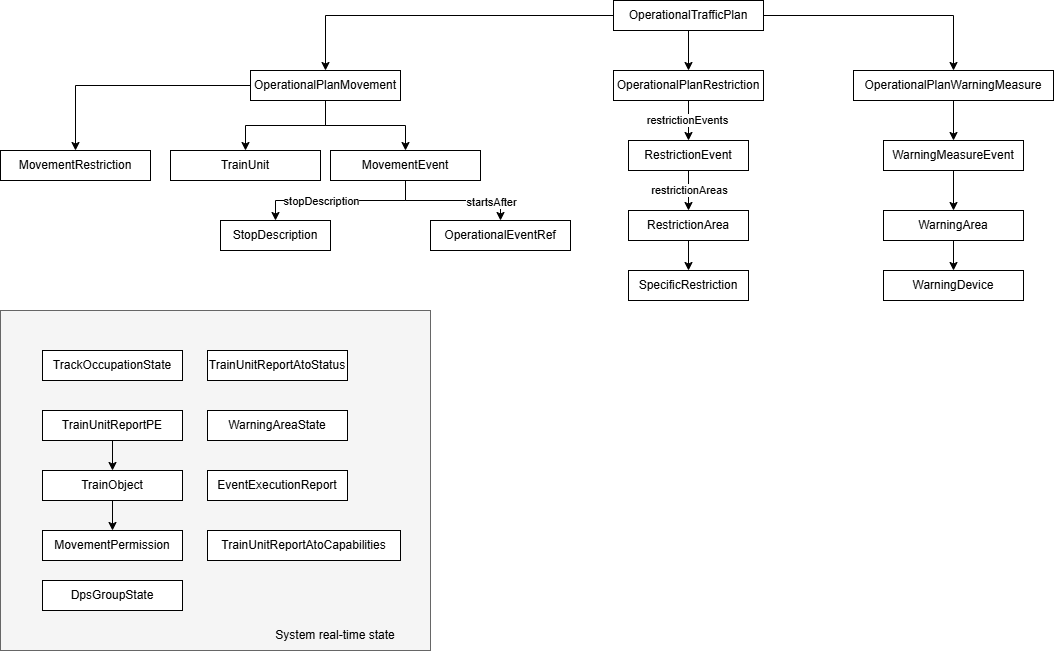

The diagram above was exported from draw.io. Its source (the exported page's mxGraphModel, read from the mxfile embedded in the PNG):
<mxGraphModel dx="2074" dy="1140" grid="1" gridSize="10" guides="1" tooltips="1" connect="1" arrows="1" fold="1" page="1" pageScale="1" pageWidth="1654" pageHeight="1169" math="0" shadow="0">
  <root>
    <mxCell id="0" />
    <mxCell id="1" parent="0" />
    <mxCell id="ZtxJa9FRPIzxxyb62NcU-46" value="" style="rounded=0;whiteSpace=wrap;html=1;fillColor=#f5f5f5;fontColor=#333333;strokeColor=#666666;" parent="1" vertex="1">
      <mxGeometry x="257" y="370" width="430" height="340" as="geometry" />
    </mxCell>
    <mxCell id="ZtxJa9FRPIzxxyb62NcU-3" style="edgeStyle=orthogonalEdgeStyle;rounded=0;orthogonalLoop=1;jettySize=auto;html=1;" parent="1" source="ZtxJa9FRPIzxxyb62NcU-1" target="ZtxJa9FRPIzxxyb62NcU-2" edge="1">
      <mxGeometry relative="1" as="geometry" />
    </mxCell>
    <mxCell id="ZtxJa9FRPIzxxyb62NcU-7" style="edgeStyle=orthogonalEdgeStyle;rounded=0;orthogonalLoop=1;jettySize=auto;html=1;" parent="1" source="ZtxJa9FRPIzxxyb62NcU-1" target="ZtxJa9FRPIzxxyb62NcU-4" edge="1">
      <mxGeometry relative="1" as="geometry" />
    </mxCell>
    <mxCell id="ZtxJa9FRPIzxxyb62NcU-8" style="edgeStyle=orthogonalEdgeStyle;rounded=0;orthogonalLoop=1;jettySize=auto;html=1;entryX=0.5;entryY=0;entryDx=0;entryDy=0;" parent="1" source="ZtxJa9FRPIzxxyb62NcU-1" target="ZtxJa9FRPIzxxyb62NcU-5" edge="1">
      <mxGeometry relative="1" as="geometry" />
    </mxCell>
    <mxCell id="ZtxJa9FRPIzxxyb62NcU-1" value="OperationalTrafficPlan" style="rounded=0;whiteSpace=wrap;html=1;" parent="1" vertex="1">
      <mxGeometry x="870" y="60" width="150" height="30" as="geometry" />
    </mxCell>
    <mxCell id="ZtxJa9FRPIzxxyb62NcU-11" style="edgeStyle=orthogonalEdgeStyle;rounded=0;orthogonalLoop=1;jettySize=auto;html=1;" parent="1" source="ZtxJa9FRPIzxxyb62NcU-2" target="ZtxJa9FRPIzxxyb62NcU-9" edge="1">
      <mxGeometry relative="1" as="geometry" />
    </mxCell>
    <mxCell id="ZtxJa9FRPIzxxyb62NcU-12" style="edgeStyle=orthogonalEdgeStyle;rounded=0;orthogonalLoop=1;jettySize=auto;html=1;" parent="1" source="ZtxJa9FRPIzxxyb62NcU-2" target="ZtxJa9FRPIzxxyb62NcU-10" edge="1">
      <mxGeometry relative="1" as="geometry" />
    </mxCell>
    <mxCell id="ZtxJa9FRPIzxxyb62NcU-15" style="edgeStyle=orthogonalEdgeStyle;rounded=0;orthogonalLoop=1;jettySize=auto;html=1;" parent="1" source="ZtxJa9FRPIzxxyb62NcU-2" target="ZtxJa9FRPIzxxyb62NcU-14" edge="1">
      <mxGeometry relative="1" as="geometry" />
    </mxCell>
    <mxCell id="ZtxJa9FRPIzxxyb62NcU-2" value="OperationalPlanMovement" style="rounded=0;whiteSpace=wrap;html=1;" parent="1" vertex="1">
      <mxGeometry x="507" y="130" width="150" height="30" as="geometry" />
    </mxCell>
    <mxCell id="ZtxJa9FRPIzxxyb62NcU-22" style="edgeStyle=orthogonalEdgeStyle;rounded=0;orthogonalLoop=1;jettySize=auto;html=1;" parent="1" source="ZtxJa9FRPIzxxyb62NcU-4" target="ZtxJa9FRPIzxxyb62NcU-21" edge="1">
      <mxGeometry relative="1" as="geometry" />
    </mxCell>
    <mxCell id="ZtxJa9FRPIzxxyb62NcU-25" value="restrictionEvents" style="edgeLabel;html=1;align=center;verticalAlign=middle;resizable=0;points=[];" parent="ZtxJa9FRPIzxxyb62NcU-22" vertex="1" connectable="0">
      <mxGeometry x="-0.0667" y="-2" relative="1" as="geometry">
        <mxPoint as="offset" />
      </mxGeometry>
    </mxCell>
    <mxCell id="ZtxJa9FRPIzxxyb62NcU-4" value="OperationalPlanRestriction" style="rounded=0;whiteSpace=wrap;html=1;" parent="1" vertex="1">
      <mxGeometry x="870" y="130" width="150" height="30" as="geometry" />
    </mxCell>
    <mxCell id="ZtxJa9FRPIzxxyb62NcU-30" style="edgeStyle=orthogonalEdgeStyle;rounded=0;orthogonalLoop=1;jettySize=auto;html=1;" parent="1" source="ZtxJa9FRPIzxxyb62NcU-5" target="ZtxJa9FRPIzxxyb62NcU-29" edge="1">
      <mxGeometry relative="1" as="geometry" />
    </mxCell>
    <mxCell id="ZtxJa9FRPIzxxyb62NcU-5" value="OperationalPlanWarningMeasure" style="rounded=0;whiteSpace=wrap;html=1;" parent="1" vertex="1">
      <mxGeometry x="1110" y="130" width="200" height="30" as="geometry" />
    </mxCell>
    <mxCell id="ZtxJa9FRPIzxxyb62NcU-9" value="TrainUnit" style="rounded=0;whiteSpace=wrap;html=1;" parent="1" vertex="1">
      <mxGeometry x="427" y="210" width="150" height="30" as="geometry" />
    </mxCell>
    <mxCell id="ZtxJa9FRPIzxxyb62NcU-16" style="edgeStyle=orthogonalEdgeStyle;rounded=0;orthogonalLoop=1;jettySize=auto;html=1;" parent="1" source="ZtxJa9FRPIzxxyb62NcU-10" target="ZtxJa9FRPIzxxyb62NcU-13" edge="1">
      <mxGeometry relative="1" as="geometry" />
    </mxCell>
    <mxCell id="ZtxJa9FRPIzxxyb62NcU-20" value="stopDescription" style="edgeLabel;html=1;align=center;verticalAlign=middle;resizable=0;points=[];" parent="ZtxJa9FRPIzxxyb62NcU-16" vertex="1" connectable="0">
      <mxGeometry x="0.4275" y="2" relative="1" as="geometry">
        <mxPoint x="16" y="-2" as="offset" />
      </mxGeometry>
    </mxCell>
    <mxCell id="ZtxJa9FRPIzxxyb62NcU-18" style="edgeStyle=orthogonalEdgeStyle;rounded=0;orthogonalLoop=1;jettySize=auto;html=1;" parent="1" source="ZtxJa9FRPIzxxyb62NcU-10" target="ZtxJa9FRPIzxxyb62NcU-17" edge="1">
      <mxGeometry relative="1" as="geometry" />
    </mxCell>
    <mxCell id="ZtxJa9FRPIzxxyb62NcU-19" value="startsAfter" style="edgeLabel;html=1;align=center;verticalAlign=middle;resizable=0;points=[];" parent="ZtxJa9FRPIzxxyb62NcU-18" vertex="1" connectable="0">
      <mxGeometry x="0.2988" y="-1" relative="1" as="geometry">
        <mxPoint x="17" as="offset" />
      </mxGeometry>
    </mxCell>
    <mxCell id="ZtxJa9FRPIzxxyb62NcU-10" value="MovementEvent" style="rounded=0;whiteSpace=wrap;html=1;" parent="1" vertex="1">
      <mxGeometry x="587" y="210" width="150" height="30" as="geometry" />
    </mxCell>
    <mxCell id="ZtxJa9FRPIzxxyb62NcU-13" value="StopDescription" style="rounded=0;whiteSpace=wrap;html=1;" parent="1" vertex="1">
      <mxGeometry x="477" y="280" width="110" height="30" as="geometry" />
    </mxCell>
    <mxCell id="ZtxJa9FRPIzxxyb62NcU-14" value="MovementRestriction" style="rounded=0;whiteSpace=wrap;html=1;" parent="1" vertex="1">
      <mxGeometry x="257" y="210" width="150" height="30" as="geometry" />
    </mxCell>
    <mxCell id="ZtxJa9FRPIzxxyb62NcU-17" value="OperationalEventRef" style="rounded=0;whiteSpace=wrap;html=1;" parent="1" vertex="1">
      <mxGeometry x="687" y="280" width="140" height="30" as="geometry" />
    </mxCell>
    <mxCell id="ZtxJa9FRPIzxxyb62NcU-24" style="edgeStyle=orthogonalEdgeStyle;rounded=0;orthogonalLoop=1;jettySize=auto;html=1;" parent="1" source="ZtxJa9FRPIzxxyb62NcU-21" target="ZtxJa9FRPIzxxyb62NcU-23" edge="1">
      <mxGeometry relative="1" as="geometry" />
    </mxCell>
    <mxCell id="ZtxJa9FRPIzxxyb62NcU-26" value="restrictionAreas" style="edgeLabel;html=1;align=center;verticalAlign=middle;resizable=0;points=[];" parent="ZtxJa9FRPIzxxyb62NcU-24" vertex="1" connectable="0">
      <mxGeometry x="-0.0667" relative="1" as="geometry">
        <mxPoint as="offset" />
      </mxGeometry>
    </mxCell>
    <mxCell id="ZtxJa9FRPIzxxyb62NcU-21" value="RestrictionEvent" style="rounded=0;whiteSpace=wrap;html=1;" parent="1" vertex="1">
      <mxGeometry x="885" y="200" width="120" height="30" as="geometry" />
    </mxCell>
    <mxCell id="ZtxJa9FRPIzxxyb62NcU-28" style="edgeStyle=orthogonalEdgeStyle;rounded=0;orthogonalLoop=1;jettySize=auto;html=1;" parent="1" source="ZtxJa9FRPIzxxyb62NcU-23" target="ZtxJa9FRPIzxxyb62NcU-27" edge="1">
      <mxGeometry relative="1" as="geometry" />
    </mxCell>
    <mxCell id="ZtxJa9FRPIzxxyb62NcU-23" value="RestrictionArea" style="rounded=0;whiteSpace=wrap;html=1;" parent="1" vertex="1">
      <mxGeometry x="885" y="270" width="120" height="30" as="geometry" />
    </mxCell>
    <mxCell id="ZtxJa9FRPIzxxyb62NcU-27" value="SpecificRestriction" style="rounded=0;whiteSpace=wrap;html=1;" parent="1" vertex="1">
      <mxGeometry x="885" y="330" width="120" height="30" as="geometry" />
    </mxCell>
    <mxCell id="ZtxJa9FRPIzxxyb62NcU-32" style="edgeStyle=orthogonalEdgeStyle;rounded=0;orthogonalLoop=1;jettySize=auto;html=1;" parent="1" source="ZtxJa9FRPIzxxyb62NcU-29" target="ZtxJa9FRPIzxxyb62NcU-31" edge="1">
      <mxGeometry relative="1" as="geometry" />
    </mxCell>
    <mxCell id="ZtxJa9FRPIzxxyb62NcU-29" value="WarningMeasureEvent" style="rounded=0;whiteSpace=wrap;html=1;" parent="1" vertex="1">
      <mxGeometry x="1140" y="200" width="140" height="30" as="geometry" />
    </mxCell>
    <mxCell id="ZtxJa9FRPIzxxyb62NcU-34" style="edgeStyle=orthogonalEdgeStyle;rounded=0;orthogonalLoop=1;jettySize=auto;html=1;" parent="1" source="ZtxJa9FRPIzxxyb62NcU-31" target="ZtxJa9FRPIzxxyb62NcU-33" edge="1">
      <mxGeometry relative="1" as="geometry" />
    </mxCell>
    <mxCell id="ZtxJa9FRPIzxxyb62NcU-31" value="WarningArea" style="rounded=0;whiteSpace=wrap;html=1;" parent="1" vertex="1">
      <mxGeometry x="1140" y="270" width="140" height="30" as="geometry" />
    </mxCell>
    <mxCell id="ZtxJa9FRPIzxxyb62NcU-33" value="WarningDevice" style="rounded=0;whiteSpace=wrap;html=1;" parent="1" vertex="1">
      <mxGeometry x="1140" y="330" width="140" height="30" as="geometry" />
    </mxCell>
    <mxCell id="ZtxJa9FRPIzxxyb62NcU-35" value="TrackOccupationState" style="rounded=0;whiteSpace=wrap;html=1;" parent="1" vertex="1">
      <mxGeometry x="299" y="410" width="140" height="30" as="geometry" />
    </mxCell>
    <mxCell id="ZtxJa9FRPIzxxyb62NcU-36" value="TrainUnitReportAtoStatus" style="rounded=0;whiteSpace=wrap;html=1;" parent="1" vertex="1">
      <mxGeometry x="464" y="410" width="140" height="30" as="geometry" />
    </mxCell>
    <mxCell id="ZtxJa9FRPIzxxyb62NcU-40" style="edgeStyle=orthogonalEdgeStyle;rounded=0;orthogonalLoop=1;jettySize=auto;html=1;" parent="1" source="ZtxJa9FRPIzxxyb62NcU-37" target="ZtxJa9FRPIzxxyb62NcU-38" edge="1">
      <mxGeometry relative="1" as="geometry" />
    </mxCell>
    <mxCell id="ZtxJa9FRPIzxxyb62NcU-37" value="TrainUnitReportPE" style="rounded=0;whiteSpace=wrap;html=1;" parent="1" vertex="1">
      <mxGeometry x="299" y="470" width="140" height="30" as="geometry" />
    </mxCell>
    <mxCell id="ZtxJa9FRPIzxxyb62NcU-41" style="edgeStyle=orthogonalEdgeStyle;rounded=0;orthogonalLoop=1;jettySize=auto;html=1;" parent="1" source="ZtxJa9FRPIzxxyb62NcU-38" target="ZtxJa9FRPIzxxyb62NcU-39" edge="1">
      <mxGeometry relative="1" as="geometry" />
    </mxCell>
    <mxCell id="ZtxJa9FRPIzxxyb62NcU-38" value="TrainObject" style="rounded=0;whiteSpace=wrap;html=1;" parent="1" vertex="1">
      <mxGeometry x="299" y="530" width="140" height="30" as="geometry" />
    </mxCell>
    <mxCell id="ZtxJa9FRPIzxxyb62NcU-39" value="MovementPermission" style="rounded=0;whiteSpace=wrap;html=1;" parent="1" vertex="1">
      <mxGeometry x="299" y="590" width="140" height="30" as="geometry" />
    </mxCell>
    <mxCell id="ZtxJa9FRPIzxxyb62NcU-42" value="WarningAreaState" style="rounded=0;whiteSpace=wrap;html=1;" parent="1" vertex="1">
      <mxGeometry x="464" y="470" width="140" height="30" as="geometry" />
    </mxCell>
    <mxCell id="ZtxJa9FRPIzxxyb62NcU-43" value="EventExecutionReport" style="rounded=0;whiteSpace=wrap;html=1;" parent="1" vertex="1">
      <mxGeometry x="464" y="530" width="140" height="30" as="geometry" />
    </mxCell>
    <mxCell id="ZtxJa9FRPIzxxyb62NcU-44" value="TrainUnitReportAtoCapabilities" style="rounded=0;whiteSpace=wrap;html=1;" parent="1" vertex="1">
      <mxGeometry x="464" y="590" width="193" height="30" as="geometry" />
    </mxCell>
    <mxCell id="ZtxJa9FRPIzxxyb62NcU-45" value="DpsGroupState" style="rounded=0;whiteSpace=wrap;html=1;" parent="1" vertex="1">
      <mxGeometry x="299" y="640" width="140" height="30" as="geometry" />
    </mxCell>
    <mxCell id="ZtxJa9FRPIzxxyb62NcU-47" value="System real-time state" style="text;html=1;align=center;verticalAlign=middle;whiteSpace=wrap;rounded=0;" parent="1" vertex="1">
      <mxGeometry x="497" y="680" width="190" height="30" as="geometry" />
    </mxCell>
  </root>
</mxGraphModel>